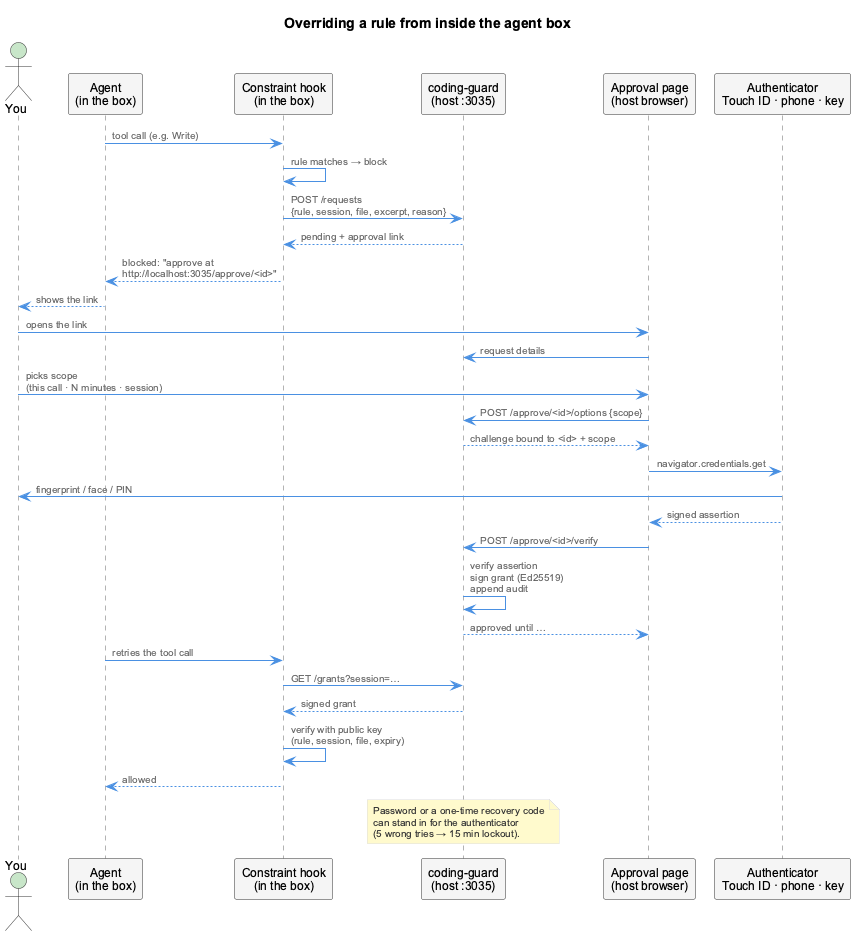

The diagram above was rendered by PlantUML. Its source (embedded in the PNG):
@startuml agent-box-override-flow
!include _standard-style.puml

title Overriding a rule from inside the agent box

actor "You" as user
participant "Agent\n(in the box)" as agent
participant "Constraint hook\n(in the box)" as hook
participant "coding-guard\n(host :3035)" as guard
participant "Approval page\n(host browser)" as page
participant "Authenticator\nTouch ID · phone · key" as authn

agent -> hook : tool call (e.g. Write)
hook -> hook : rule matches → block
hook -> guard : POST /requests\n{rule, session, file, excerpt, reason}
guard --> hook : pending + approval link
hook --> agent : blocked: "approve at\nhttp://localhost:3035/approve/<id>"
agent --> user : shows the link

user -> page : opens the link
page -> guard : request details
user -> page : picks scope\n(this call · N minutes · session)
page -> guard : POST /approve/<id>/options {scope}
guard --> page : challenge bound to <id> + scope
page -> authn : navigator.credentials.get
authn -> user : fingerprint / face / PIN
authn --> page : signed assertion
page -> guard : POST /approve/<id>/verify
guard -> guard : verify assertion\nsign grant (Ed25519)\nappend audit
guard --> page : approved until …

agent -> hook : retries the tool call
hook -> guard : GET /grants?session=…
guard --> hook : signed grant
hook -> hook : verify with public key\n(rule, session, file, expiry)
hook --> agent : allowed

note over guard
  Password or a one-time recovery code
  can stand in for the authenticator
  (5 wrong tries → 15 min lockout).
end note

@enduml